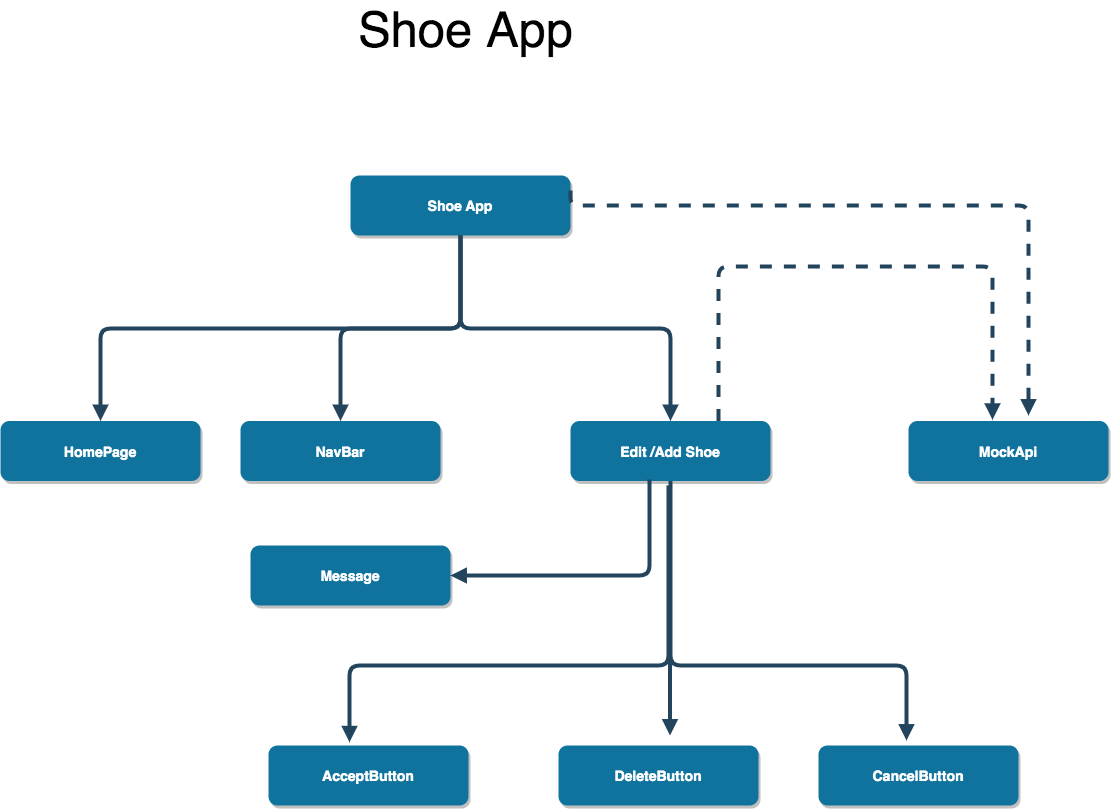

The diagram above was exported from draw.io. Its source (the exported page's mxGraphModel, read from the mxfile embedded in the PNG):
<mxGraphModel dx="2212" dy="937" grid="1" gridSize="10" guides="1" tooltips="1" connect="1" arrows="1" fold="1" page="1" pageScale="1.5" pageWidth="1169" pageHeight="827" background="none" math="0" shadow="0">
  <root>
    <mxCell id="0" />
    <mxCell id="1" parent="0" />
    <mxCell id="3" value="Shoe App" style="rounded=1;fillColor=#10739E;strokeColor=none;shadow=1;gradientColor=none;fontStyle=1;fontColor=#FFFFFF;fontSize=14;" parent="1" vertex="1">
      <mxGeometry x="652" y="210" width="220" height="60" as="geometry" />
    </mxCell>
    <mxCell id="4" value="HomePage" style="rounded=1;fillColor=#10739E;strokeColor=none;shadow=1;gradientColor=none;fontStyle=1;fontColor=#FFFFFF;fontSize=14;" parent="1" vertex="1">
      <mxGeometry x="302" y="455.5" width="200" height="60" as="geometry" />
    </mxCell>
    <mxCell id="5" value="NavBar" style="rounded=1;fillColor=#10739E;strokeColor=none;shadow=1;gradientColor=none;fontStyle=1;fontColor=#FFFFFF;fontSize=14;" parent="1" vertex="1">
      <mxGeometry x="542" y="455.5" width="200" height="60" as="geometry" />
    </mxCell>
    <mxCell id="6" value="Edit /Add Shoe" style="rounded=1;fillColor=#10739E;strokeColor=none;shadow=1;gradientColor=none;fontStyle=1;fontColor=#FFFFFF;fontSize=14;" parent="1" vertex="1">
      <mxGeometry x="872" y="455.5" width="200" height="60" as="geometry" />
    </mxCell>
    <mxCell id="7" value="MockApi" style="rounded=1;fillColor=#10739E;strokeColor=none;shadow=1;gradientColor=none;fontStyle=1;fontColor=#FFFFFF;fontSize=14;" parent="1" vertex="1">
      <mxGeometry x="1210" y="455.5" width="200" height="60" as="geometry" />
    </mxCell>
    <mxCell id="30" value="" style="edgeStyle=elbowEdgeStyle;elbow=vertical;strokeWidth=4;endArrow=block;endFill=1;fontStyle=1;strokeColor=#23445D;" parent="1" source="3" target="5" edge="1">
      <mxGeometry x="22" y="165.5" width="100" height="100" as="geometry">
        <mxPoint x="22" y="265.5" as="sourcePoint" />
        <mxPoint x="122" y="165.5" as="targetPoint" />
      </mxGeometry>
    </mxCell>
    <mxCell id="31" value="" style="edgeStyle=elbowEdgeStyle;elbow=vertical;strokeWidth=4;endArrow=block;endFill=1;fontStyle=1;strokeColor=#23445D;" parent="1" source="3" target="4" edge="1">
      <mxGeometry x="22" y="165.5" width="100" height="100" as="geometry">
        <mxPoint x="22" y="265.5" as="sourcePoint" />
        <mxPoint x="122" y="165.5" as="targetPoint" />
      </mxGeometry>
    </mxCell>
    <mxCell id="32" value="" style="edgeStyle=elbowEdgeStyle;elbow=vertical;strokeWidth=4;endArrow=block;endFill=1;fontStyle=1;strokeColor=#23445D;" parent="1" source="3" target="6" edge="1">
      <mxGeometry x="22" y="165.5" width="100" height="100" as="geometry">
        <mxPoint x="22" y="265.5" as="sourcePoint" />
        <mxPoint x="122" y="165.5" as="targetPoint" />
      </mxGeometry>
    </mxCell>
    <mxCell id="33" value="" style="edgeStyle=elbowEdgeStyle;elbow=vertical;strokeWidth=4;endArrow=block;endFill=1;fontStyle=1;dashed=1;strokeColor=#23445D;exitX=1;exitY=0.25;exitDx=0;exitDy=0;" parent="1" source="3" edge="1">
      <mxGeometry x="22" y="165.5" width="100" height="100" as="geometry">
        <mxPoint x="950" y="360" as="sourcePoint" />
        <mxPoint x="1330" y="450" as="targetPoint" />
        <Array as="points">
          <mxPoint x="1210" y="240" />
          <mxPoint x="1170" y="360" />
        </Array>
      </mxGeometry>
    </mxCell>
    <mxCell id="55" value="" style="edgeStyle=elbowEdgeStyle;elbow=vertical;strokeWidth=4;endArrow=block;endFill=1;fontStyle=1;strokeColor=#23445D;entryX=0.405;entryY=-0.054;entryDx=0;entryDy=0;entryPerimeter=0;" parent="1" target="22lzMWe8jlFlolgXzb1N-56" edge="1">
      <mxGeometry x="22" y="165.5" width="100" height="100" as="geometry">
        <mxPoint x="970" y="520" as="sourcePoint" />
        <mxPoint x="680" y="770" as="targetPoint" />
        <Array as="points">
          <mxPoint x="762" y="700" />
          <mxPoint x="950" y="760" />
          <mxPoint x="810" y="630" />
          <mxPoint x="942" y="555.5" />
        </Array>
      </mxGeometry>
    </mxCell>
    <mxCell id="22lzMWe8jlFlolgXzb1N-55" value="" style="edgeStyle=elbowEdgeStyle;elbow=vertical;strokeWidth=4;endArrow=block;endFill=1;fontStyle=1;dashed=1;strokeColor=#23445D;entryX=0.42;entryY=-0.021;entryDx=0;entryDy=0;entryPerimeter=0;" edge="1" parent="1" target="7">
      <mxGeometry x="-48" y="196.5" width="100" height="100" as="geometry">
        <mxPoint x="1020" y="455.5" as="sourcePoint" />
        <mxPoint x="1320" y="450" as="targetPoint" />
        <Array as="points">
          <mxPoint x="930" y="301" />
          <mxPoint x="1100" y="391" />
        </Array>
      </mxGeometry>
    </mxCell>
    <mxCell id="22lzMWe8jlFlolgXzb1N-56" value="AcceptButton" style="rounded=1;fillColor=#10739E;strokeColor=none;shadow=1;gradientColor=none;fontStyle=1;fontColor=#FFFFFF;fontSize=14;" vertex="1" parent="1">
      <mxGeometry x="570" y="780" width="200" height="60" as="geometry" />
    </mxCell>
    <mxCell id="22lzMWe8jlFlolgXzb1N-57" value="DeleteButton" style="rounded=1;fillColor=#10739E;strokeColor=none;shadow=1;gradientColor=none;fontStyle=1;fontColor=#FFFFFF;fontSize=14;" vertex="1" parent="1">
      <mxGeometry x="860" y="780" width="200" height="60" as="geometry" />
    </mxCell>
    <mxCell id="22lzMWe8jlFlolgXzb1N-58" value="CancelButton" style="rounded=1;fillColor=#10739E;strokeColor=none;shadow=1;gradientColor=none;fontStyle=1;fontColor=#FFFFFF;fontSize=14;" vertex="1" parent="1">
      <mxGeometry x="1120" y="780" width="200" height="60" as="geometry" />
    </mxCell>
    <mxCell id="22lzMWe8jlFlolgXzb1N-60" value="" style="edgeStyle=elbowEdgeStyle;elbow=vertical;strokeWidth=4;endArrow=block;endFill=1;fontStyle=1;strokeColor=#23445D;entryX=0.44;entryY=-0.083;entryDx=0;entryDy=0;entryPerimeter=0;exitX=0.5;exitY=1;exitDx=0;exitDy=0;" edge="1" parent="1" source="6" target="22lzMWe8jlFlolgXzb1N-58">
      <mxGeometry x="32" y="175.5" width="100" height="100" as="geometry">
        <mxPoint x="760" y="280" as="sourcePoint" />
        <mxPoint x="956" y="790.54" as="targetPoint" />
        <Array as="points">
          <mxPoint x="990" y="700" />
          <mxPoint x="960" y="630" />
          <mxPoint x="982" y="565.5" />
        </Array>
      </mxGeometry>
    </mxCell>
    <mxCell id="22lzMWe8jlFlolgXzb1N-61" value="" style="edgeStyle=elbowEdgeStyle;elbow=vertical;strokeWidth=4;endArrow=block;endFill=1;fontStyle=1;strokeColor=#23445D;exitX=0.5;exitY=1;exitDx=0;exitDy=0;" edge="1" parent="1">
      <mxGeometry x="31.5" y="185.5" width="100" height="100" as="geometry">
        <mxPoint x="971.5" y="525.5" as="sourcePoint" />
        <mxPoint x="971.5" y="770" as="targetPoint" />
        <Array as="points">
          <mxPoint x="989.5" y="710" />
          <mxPoint x="959.5" y="640" />
          <mxPoint x="981.5" y="575.5" />
        </Array>
      </mxGeometry>
    </mxCell>
    <mxCell id="22lzMWe8jlFlolgXzb1N-62" value="&lt;span style=&quot;font-size: 49px&quot;&gt;Shoe App&lt;/span&gt;" style="text;html=1;align=center;verticalAlign=middle;resizable=0;points=[];autosize=1;strokeColor=none;fillColor=none;" vertex="1" parent="1">
      <mxGeometry x="652" y="50" width="230" height="30" as="geometry" />
    </mxCell>
    <mxCell id="22lzMWe8jlFlolgXzb1N-63" value="Message" style="rounded=1;fillColor=#10739E;strokeColor=none;shadow=1;gradientColor=none;fontStyle=1;fontColor=#FFFFFF;fontSize=14;" vertex="1" parent="1">
      <mxGeometry x="552" y="580" width="200" height="60" as="geometry" />
    </mxCell>
    <mxCell id="22lzMWe8jlFlolgXzb1N-64" value="" style="edgeStyle=elbowEdgeStyle;elbow=vertical;strokeWidth=4;endArrow=block;endFill=1;fontStyle=1;strokeColor=#23445D;exitX=0.395;exitY=0.975;exitDx=0;exitDy=0;exitPerimeter=0;entryX=1;entryY=0.5;entryDx=0;entryDy=0;" edge="1" parent="1" source="6" target="22lzMWe8jlFlolgXzb1N-63">
      <mxGeometry x="32" y="175.5" width="100" height="100" as="geometry">
        <mxPoint x="980" y="530" as="sourcePoint" />
        <mxPoint x="780" y="610" as="targetPoint" />
        <Array as="points">
          <mxPoint x="930" y="610" />
          <mxPoint x="960" y="770" />
          <mxPoint x="820" y="640" />
          <mxPoint x="952" y="565.5" />
        </Array>
      </mxGeometry>
    </mxCell>
  </root>
</mxGraphModel>